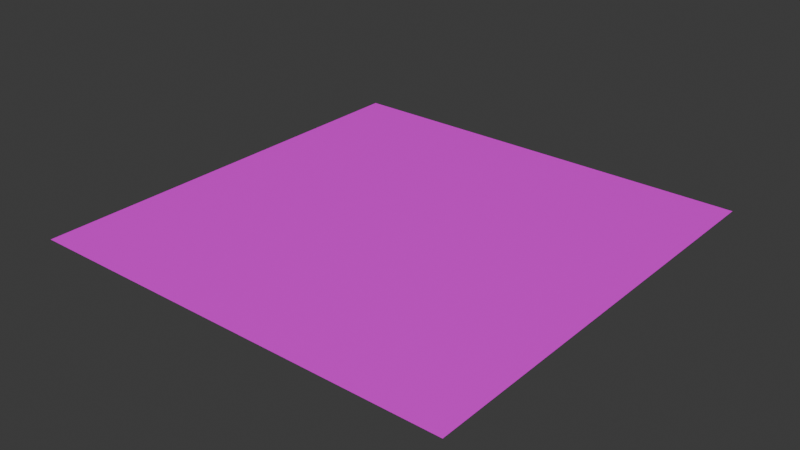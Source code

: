 # Source: smile.blend  (saved by Blender 5.1.30; exported with 4.5.12 LTS)
import bpy
from mathutils import Matrix  # noqa: F401  (used for matrix-valued properties, if any)

bpy.ops.wm.read_factory_settings(use_empty=True)
scene = bpy.context.scene
scene.name = 'Scene'

# ---- collections
col_collection = bpy.data.collections.new('Collection'); scene.collection.children.link(col_collection)

# ---- images (referenced by path relative to the original .blend; pixels are not part of the script)
import os
ASSET_DIR = os.environ.get("B2B_ASSET_DIR", "")  # directory of the original .blend (textures are referenced by path, not embedded)
HERE = os.path.dirname(os.path.abspath(__file__))  # packed textures are extracted next to this script under _unpacked/

def load_image(name, relpath, width, height, colorspace="sRGB"):
    """Load a texture the original file referenced (path relative to the .blend, or extracted next to this script)."""
    p = next((c for c in (os.path.join(HERE, relpath), os.path.join(ASSET_DIR, relpath)) if relpath and os.path.exists(c)), "")
    if p:
        img = bpy.data.images.load(p, check_existing=True)
        img.name = name
    else:  # same state as the original file: an image datablock whose file is absent (Cycles renders it pink)
        img = bpy.data.images.new(name, width, height)
        img.source = "FILE"
        img.filepath = "//" + (relpath or name)
    img.colorspace_settings.name = colorspace
    return img
img_smile_png = load_image('smile.png', 'smile.png', 1024, 1024, 'sRGB')

# ---- materials (node trees are filled in below, after node groups)
mat_material_001 = bpy.data.materials.new('Material.001')

# ---- material node trees
mat_material_001.use_nodes = True; mat_material_001.node_tree.nodes.clear()
_N = mat_material_001.node_tree.nodes; _L = mat_material_001.node_tree.links
n0 = _N.new('ShaderNodeBsdfPrincipled'); n0.name = 'Principled BSDF'; n0.location = (-200, 100)
n1 = _N.new('ShaderNodeOutputMaterial'); n1.name = 'Material Output'; n1.location = (200, 100)
n2 = _N.new('ShaderNodeTexImage'); n2.name = 'Image Texture'; n2.location = (-490, 80)
n2.image = img_smile_png
_L.new(n0.outputs[0], n1.inputs[0])
_L.new(n2.outputs[0], n0.inputs[0])
n1.is_active_output = True

# ---- world
world_world = bpy.data.worlds.new('World'); scene.world = world_world
world_world.use_nodes = True; world_world.node_tree.nodes.clear()
_N = world_world.node_tree.nodes; _L = world_world.node_tree.links
n0 = _N.new('ShaderNodeOutputWorld'); n0.name = 'World Output'; n0.location = (200, 100)
n1 = _N.new('ShaderNodeBackground'); n1.name = 'Background'; n1.location = (-200, 100)
n1.inputs[0].default_value = (0.05088, 0.05088, 0.05088, 1.0)
_L.new(n1.outputs[0], n0.inputs[0])
n0.is_active_output = True
world_world.color = (0.05088, 0.05088, 0.05088)
world_world.sun_shadow_jitter_overblur = 0.0

# ---- meshes
me_plane = bpy.data.meshes.new('Plane')
me_plane.from_pydata([(-1.0, -1.0, 0.0), (1.0, -1.0, 0.0), (-1.0, 1.0, 0.0), (1.0, 1.0, 0.0)], [], [(0, 1, 3, 2)])
_uv = me_plane.uv_layers.new(name='UVMap')
_uv.uv.foreach_set('vector', [0.5, 0.5, 1.0, 0.5, 1.0, 1.0, 0.5, 1.0])
me_plane.materials.append(mat_material_001)
me_plane.update()

# ---- objects
ob_plane = bpy.data.objects.new('Plane', me_plane)

# ---- transforms, parenting, visibility, modifiers, constraints
ob_plane.location = (0.0, 0.0, 0.0)

# ---- collection membership
col_collection.objects.link(ob_plane)

# ---- scene / render settings (as saved in the file)
scene.frame_start = 1; scene.frame_end = 250; scene.frame_set(1)
scene.render.engine = 'BLENDER_EEVEE_NEXT'
scene.render.bake_bias = 0.0
scene.render.bake_samples = 0
scene.cycles.sampling_pattern = 'TABULATED_SOBOL'
scene.eevee.use_volume_custom_range = False
bpy.context.view_layer.update()

# ---- added for rendering (the .blend has no active camera and no usable light): camera, sun
cam_auto = bpy.data.cameras.new('AutoCamera')
cam_auto.lens = 50.0
cam_auto.sensor_width = 36.0
cam_auto.clip_end = 1000.0
ob_auto_camera = bpy.data.objects.new('AutoCamera', cam_auto)
scene.collection.objects.link(ob_auto_camera)
ob_auto_camera.location = (2.61693, -3.14032, 2.09354)
ob_auto_camera.rotation_euler = (1.09748, -7.21219e-08, 0.694738)
scene.camera = ob_auto_camera
light_auto_sun = bpy.data.lights.new('AutoSun', 'SUN')
light_auto_sun.energy = 3.0
light_auto_sun.angle = 0.0523599
ob_auto_sun = bpy.data.objects.new('AutoSun', light_auto_sun)
scene.collection.objects.link(ob_auto_sun)
ob_auto_sun.rotation_euler = (0.872665, 0.174533, 0.523599)
bpy.context.view_layer.update()
